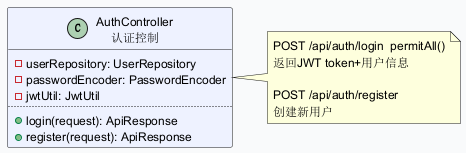

The diagram above was rendered by PlantUML. Its source (embedded in the PNG):
@startuml
skinparam backgroundColor #F9FAFB
skinparam defaultFontSize 12
class AuthController as "AuthController\n认证控制" #EEF2FF {
  - userRepository: UserRepository
  - passwordEncoder: PasswordEncoder
  - jwtUtil: JwtUtil
  ..
  + login(request): ApiResponse
  + register(request): ApiResponse
}
note right of AuthController : POST /api/auth/login  permitAll()\n返回JWT token+用户信息\n\nPOST /api/auth/register\n创建新用户
@enduml